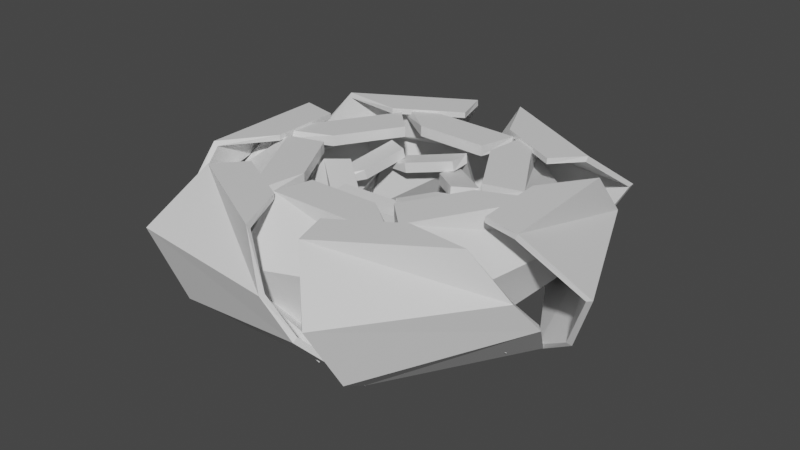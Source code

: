 # Source: rose.blend  (saved by Blender 3.2.14; exported with 4.5.12 LTS)
import bpy
from mathutils import Matrix  # noqa: F401  (used for matrix-valued properties, if any)

bpy.ops.wm.read_factory_settings(use_empty=True)
scene = bpy.context.scene
scene.name = 'Scene'

# ---- collections
col_collection = bpy.data.collections.new('Collection'); scene.collection.children.link(col_collection)

# ---- materials (node trees are filled in below, after node groups)
mat_material = bpy.data.materials.new('Material')
mat_material.alpha_threshold = 0.0
mat_material.use_transparent_shadow = False
mat_material.line_color = (0.0, 0.0, 0.0, 1.0)
mat_material_001 = bpy.data.materials.new('Material.001')
mat_material_001.alpha_threshold = 0.0
mat_material_001.use_transparent_shadow = False
mat_material_001.line_color = (0.0, 0.0, 0.0, 1.0)
mat_material_002 = bpy.data.materials.new('Material.002')
mat_material_002.alpha_threshold = 0.0
mat_material_002.use_transparent_shadow = False
mat_material_002.line_color = (0.0, 0.0, 0.0, 1.0)

# ---- material node trees
mat_material.use_nodes = True; mat_material.node_tree.nodes.clear()
_N = mat_material.node_tree.nodes; _L = mat_material.node_tree.links
n0 = _N.new('ShaderNodeOutputMaterial'); n0.name = 'Material Output'; n0.location = (300, 300)
n1 = _N.new('ShaderNodeBsdfPrincipled'); n1.name = 'Principled BSDF'; n1.location = (10, 300)
n1.distribution = 'GGX'
n1.subsurface_method = 'RANDOM_WALK_SKIN'
n1.inputs[2].default_value = 0.4
n1.inputs[3].default_value = 1.45
n1.inputs[27].default_value = (0.0, 0.0, 0.0, 1.0)
n1.inputs[28].default_value = 1.0
_L.new(n1.outputs[0], n0.inputs[0])
n0.is_active_output = True
mat_material_001.use_nodes = True; mat_material_001.node_tree.nodes.clear()
_N = mat_material_001.node_tree.nodes; _L = mat_material_001.node_tree.links
n0 = _N.new('ShaderNodeOutputMaterial'); n0.name = 'Material Output'; n0.location = (300, 300)
n1 = _N.new('ShaderNodeBsdfPrincipled'); n1.name = 'Principled BSDF'; n1.location = (10, 300)
n1.distribution = 'GGX'
n1.subsurface_method = 'RANDOM_WALK_SKIN'
n1.inputs[2].default_value = 0.4
n1.inputs[3].default_value = 1.45
n1.inputs[27].default_value = (0.0, 0.0, 0.0, 1.0)
n1.inputs[28].default_value = 1.0
_L.new(n1.outputs[0], n0.inputs[0])
n0.is_active_output = True
mat_material_002.use_nodes = True; mat_material_002.node_tree.nodes.clear()
_N = mat_material_002.node_tree.nodes; _L = mat_material_002.node_tree.links
n0 = _N.new('ShaderNodeOutputMaterial'); n0.name = 'Material Output'; n0.location = (300, 300)
n1 = _N.new('ShaderNodeBsdfPrincipled'); n1.name = 'Principled BSDF'; n1.location = (10, 300)
n1.distribution = 'GGX'
n1.subsurface_method = 'RANDOM_WALK_SKIN'
n1.inputs[2].default_value = 0.4
n1.inputs[3].default_value = 1.45
n1.inputs[27].default_value = (0.0, 0.0, 0.0, 1.0)
n1.inputs[28].default_value = 1.0
_L.new(n1.outputs[0], n0.inputs[0])
n0.is_active_output = True

# ---- world
world_world = bpy.data.worlds.new('World'); scene.world = world_world
world_world.use_nodes = True; world_world.node_tree.nodes.clear()
_N = world_world.node_tree.nodes; _L = world_world.node_tree.links
n0 = _N.new('ShaderNodeOutputWorld'); n0.name = 'World Output'; n0.location = (300, 300)
n1 = _N.new('ShaderNodeBackground'); n1.name = 'Background'; n1.location = (10, 300)
n1.inputs[0].default_value = (0.05088, 0.05088, 0.05088, 1.0)
_L.new(n1.outputs[0], n0.inputs[0])
n0.is_active_output = True
world_world.color = (0.05088, 0.05088, 0.05088)
world_world.use_sun_shadow = False
world_world.sun_shadow_jitter_overblur = 0.0

# ---- meshes
me_cube = bpy.data.meshes.new('Cube')
me_cube.from_pydata([(1.533, 1.421, 0.6162), (0.1166, 2.166, 0.6291), (1.305, 2.017, -0.7333), (1.0, 1.718, -1.0), (-0.2727, 2.406, 0.07968), (1.727, 2.177, 0.06353), (-0.6314, 2.328, -0.3414), (-1.0, 1.718, -1.0), (1.218, 1.071, 0.6191), (0.4315, 1.485, 0.6262)], [], [(3, 2, 6, 7), (4, 5, 0, 1), (6, 2, 5, 4), (1, 0, 8, 9)])
_uv = me_cube.uv_layers.new(name='UVMap')
_uv.uv.foreach_set('vector', [0.375, 0.75, 0.625, 0.75, 0.625, 1.0, 0.375, 1.0, 0.625, 1.0, 0.625, 0.75, 0.625, 0.75, 0.625, 1.0, 0.625, 1.0, 0.625, 0.75, 0.625, 0.75, 0.625, 1.0, 0.625, 1.0, 0.625, 0.75, 0.625, 0.75, 0.625, 1.0])
me_cube.materials.append(mat_material)
me_cube.use_mirror_vertex_groups = False
me_cube.update()
me_cube_001 = bpy.data.meshes.new('Cube.001')
me_cube_001.from_pydata([(1.481, 0.2505, 0.5906), (0.6819, 1.637, 0.6022), (1.607, 0.8766, -0.6258), (1.189, 0.7865, -0.8661), (0.4813, 2.049, 0.107), (2.049, 0.7864, 0.09244), (0.136, 2.174, -0.2726), (-0.5015, 1.855, -0.8661), (1.028, 0.1231, 0.5932), (0.5843, 0.8933, 0.5996)], [], [(3, 2, 6, 7), (4, 5, 0, 1), (6, 2, 5, 4), (1, 0, 8, 9)])
_uv = me_cube_001.uv_layers.new(name='UVMap')
_uv.uv.foreach_set('vector', [0.375, 0.75, 0.625, 0.75, 0.625, 1.0, 0.375, 1.0, 0.625, 1.0, 0.625, 0.75, 0.625, 0.75, 0.625, 1.0, 0.625, 1.0, 0.625, 0.75, 0.625, 0.75, 0.625, 1.0, 0.625, 1.0, 0.625, 0.75, 0.625, 0.75, 0.625, 1.0])
me_cube_001.materials.append(mat_material_001)
me_cube_001.use_mirror_vertex_groups = False
me_cube_001.update()
me_cube_002 = bpy.data.meshes.new('Cube.002')
me_cube_002.from_pydata([(0.675, -0.6568, 0.4615), (0.8413, 0.357, 0.2731), (0.8477, 0.5386, -0.3528), (1.119, -0.7331, -0.1678), (0.3951, -0.5311, 0.4718), (0.4874, 0.03196, 0.3671)], [], [(2, 3, 0, 1), (1, 0, 4, 5)])
_uv = me_cube_002.uv_layers.new(name='UVMap')
_uv.uv.foreach_set('vector', [0.625, 1.0, 0.625, 0.75, 0.625, 0.75, 0.625, 1.0, 0.625, 1.0, 0.625, 0.75, 0.625, 0.75, 0.625, 1.0])
me_cube_002.materials.append(mat_material_002)
me_cube_002.use_mirror_vertex_groups = False
me_cube_002.update()

# ---- objects
ob_cube = bpy.data.objects.new('Cube', me_cube)
ob_empty = bpy.data.objects.new('Empty', None)
ob_empty_001 = bpy.data.objects.new('Empty.001', None)
ob_cube_001 = bpy.data.objects.new('Cube.001', me_cube_001)
ob_empty_002 = bpy.data.objects.new('Empty.002', None)
ob_cube_002 = bpy.data.objects.new('Cube.002', me_cube_002)

# ---- transforms, parenting, visibility, modifiers, constraints
ob_cube.location = (0.0, 0.0, 0.0)
ob_cube.lock_rotations_4d = False
ob_cube.empty_display_type = 'ARROWS'
ob_cube.lineart.crease_threshold = 0.0
_m = ob_cube.modifiers.new('Array', 'ARRAY')
_m.count = 6
_m.use_relative_offset = False
_m.use_object_offset = True
_m.offset_object = ob_empty
_m = ob_cube.modifiers.new('Solidify', 'SOLIDIFY')
_m.thickness = -0.07
ob_empty.location = (0.0, 0.0, 0.0)
ob_empty.rotation_euler = (0.0, -0.0, -1.05)
ob_empty.empty_display_type = 'ARROWS'
ob_empty_001.location = (0.0, 0.0, 0.0)
ob_empty_001.rotation_euler = (0.0, -0.0, -1.05)
ob_empty_001.empty_display_type = 'ARROWS'
ob_cube_001.location = (0.0, 0.0, 0.0)
ob_cube_001.lock_rotations_4d = False
ob_cube_001.empty_display_type = 'ARROWS'
ob_cube_001.lineart.crease_threshold = 0.0
_m = ob_cube_001.modifiers.new('Array', 'ARRAY')
_m.count = 6
_m.use_relative_offset = False
_m.use_object_offset = True
_m.offset_object = ob_empty_001
_m = ob_cube_001.modifiers.new('Solidify', 'SOLIDIFY')
_m.thickness = -0.13
ob_empty_002.location = (0.0, 0.0, 0.0)
ob_empty_002.rotation_euler = (0.0, -0.0, -1.05)
ob_empty_002.empty_display_type = 'ARROWS'
ob_cube_002.location = (0.0, 0.0, 0.0)
ob_cube_002.lock_rotations_4d = False
ob_cube_002.empty_display_type = 'ARROWS'
ob_cube_002.lineart.crease_threshold = 0.0
_m = ob_cube_002.modifiers.new('Array', 'ARRAY')
_m.count = 6
_m.use_relative_offset = False
_m.use_object_offset = True
_m.offset_object = ob_empty_002
_m = ob_cube_002.modifiers.new('Solidify.001', 'SOLIDIFY')
_m.thickness = -0.12

# ---- collection membership
col_collection.objects.link(ob_cube)
col_collection.objects.link(ob_empty)
col_collection.objects.link(ob_empty_001)
col_collection.objects.link(ob_cube_001)
col_collection.objects.link(ob_empty_002)
col_collection.objects.link(ob_cube_002)

# ---- scene / render settings (as saved in the file)
scene.frame_start = 1; scene.frame_end = 250; scene.frame_set(1)
scene.render.engine = 'BLENDER_EEVEE_NEXT'
scene.cycles.sampling_pattern = 'TABULATED_SOBOL'
scene.cycles.use_light_tree = False
scene.view_settings.view_transform = 'Filmic'
bpy.context.view_layer.update()

# ---- added for rendering (the .blend has no active camera and no usable light): camera, sun
cam_auto = bpy.data.cameras.new('AutoCamera')
cam_auto.lens = 50.0
cam_auto.sensor_width = 36.0
cam_auto.clip_end = 1000.0
ob_auto_camera = bpy.data.objects.new('AutoCamera', cam_auto)
scene.collection.objects.link(ob_auto_camera)
ob_auto_camera.location = (7.15436, -8.57789, 5.53638)
ob_auto_camera.rotation_euler = (1.09748, -7.21219e-08, 0.694738)
scene.camera = ob_auto_camera
light_auto_sun = bpy.data.lights.new('AutoSun', 'SUN')
light_auto_sun.energy = 3.0
light_auto_sun.angle = 0.0523599
ob_auto_sun = bpy.data.objects.new('AutoSun', light_auto_sun)
scene.collection.objects.link(ob_auto_sun)
ob_auto_sun.rotation_euler = (0.872665, 0.174533, 0.523599)
bpy.context.view_layer.update()
